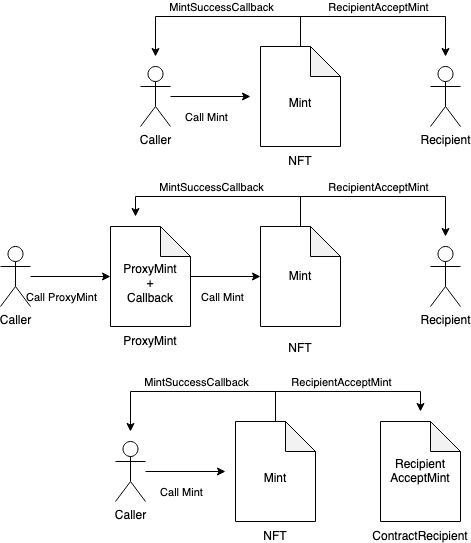

The diagram above was exported from draw.io. Its source (the exported page's mxGraphModel, read from the mxfile embedded in the PNG):
<mxGraphModel dx="946" dy="536" grid="1" gridSize="10" guides="1" tooltips="1" connect="1" arrows="1" fold="1" page="1" pageScale="1" pageWidth="827" pageHeight="1169" math="0" shadow="0">
  <root>
    <mxCell id="0" />
    <mxCell id="1" parent="0" />
    <mxCell id="Vq8uGbT1S2BEgBu5wa5M-5" style="edgeStyle=orthogonalEdgeStyle;rounded=0;orthogonalLoop=1;jettySize=auto;html=1;" edge="1" parent="1" source="Vq8uGbT1S2BEgBu5wa5M-1">
      <mxGeometry relative="1" as="geometry">
        <mxPoint x="350" y="300" as="targetPoint" />
      </mxGeometry>
    </mxCell>
    <mxCell id="Vq8uGbT1S2BEgBu5wa5M-10" value="Call Mint" style="edgeLabel;html=1;align=center;verticalAlign=middle;resizable=0;points=[];" vertex="1" connectable="0" parent="Vq8uGbT1S2BEgBu5wa5M-5">
      <mxGeometry x="-0.125" y="-4" relative="1" as="geometry">
        <mxPoint y="16" as="offset" />
      </mxGeometry>
    </mxCell>
    <mxCell id="Vq8uGbT1S2BEgBu5wa5M-1" value="Caller" style="shape=umlActor;verticalLabelPosition=bottom;verticalAlign=top;html=1;outlineConnect=0;" vertex="1" parent="1">
      <mxGeometry x="240" y="270" width="30" height="60" as="geometry" />
    </mxCell>
    <mxCell id="Vq8uGbT1S2BEgBu5wa5M-2" value="Recipient" style="shape=umlActor;verticalLabelPosition=bottom;verticalAlign=top;html=1;outlineConnect=0;" vertex="1" parent="1">
      <mxGeometry x="530" y="270" width="30" height="60" as="geometry" />
    </mxCell>
    <mxCell id="Vq8uGbT1S2BEgBu5wa5M-8" style="edgeStyle=orthogonalEdgeStyle;rounded=0;orthogonalLoop=1;jettySize=auto;html=1;" edge="1" parent="1" source="Vq8uGbT1S2BEgBu5wa5M-3">
      <mxGeometry relative="1" as="geometry">
        <mxPoint x="255" y="260" as="targetPoint" />
        <Array as="points">
          <mxPoint x="400" y="220" />
          <mxPoint x="255" y="220" />
        </Array>
      </mxGeometry>
    </mxCell>
    <mxCell id="Vq8uGbT1S2BEgBu5wa5M-11" value="MintSuccessCallback" style="edgeLabel;html=1;align=center;verticalAlign=middle;resizable=0;points=[];" vertex="1" connectable="0" parent="Vq8uGbT1S2BEgBu5wa5M-8">
      <mxGeometry x="0.1256" y="3" relative="1" as="geometry">
        <mxPoint x="11" y="-13" as="offset" />
      </mxGeometry>
    </mxCell>
    <mxCell id="Vq8uGbT1S2BEgBu5wa5M-9" style="edgeStyle=orthogonalEdgeStyle;rounded=0;orthogonalLoop=1;jettySize=auto;html=1;exitX=0.5;exitY=0;exitDx=0;exitDy=0;exitPerimeter=0;" edge="1" parent="1" source="Vq8uGbT1S2BEgBu5wa5M-3">
      <mxGeometry relative="1" as="geometry">
        <mxPoint x="545" y="260" as="targetPoint" />
        <Array as="points">
          <mxPoint x="400" y="220" />
          <mxPoint x="545" y="220" />
        </Array>
      </mxGeometry>
    </mxCell>
    <mxCell id="Vq8uGbT1S2BEgBu5wa5M-12" value="RecipientAcceptMint" style="edgeLabel;html=1;align=center;verticalAlign=middle;resizable=0;points=[];" vertex="1" connectable="0" parent="Vq8uGbT1S2BEgBu5wa5M-9">
      <mxGeometry x="-0.0047" y="2" relative="1" as="geometry">
        <mxPoint y="-8" as="offset" />
      </mxGeometry>
    </mxCell>
    <mxCell id="Vq8uGbT1S2BEgBu5wa5M-3" value="&lt;div&gt;&lt;br&gt;&lt;/div&gt;&lt;div&gt;&lt;br&gt;&lt;/div&gt;&lt;div&gt;&lt;br&gt;&lt;/div&gt;&lt;div&gt;&lt;br&gt;&lt;/div&gt;&lt;div&gt;&lt;br&gt;&lt;/div&gt;Mint&lt;div&gt;&lt;br&gt;&lt;/div&gt;&lt;div&gt;&lt;br&gt;&lt;/div&gt;&lt;div&gt;&lt;br&gt;&lt;/div&gt;&lt;div&gt;NFT&lt;br&gt;&lt;/div&gt;" style="shape=note;whiteSpace=wrap;html=1;backgroundOutline=1;darkOpacity=0.05;" vertex="1" parent="1">
      <mxGeometry x="360" y="250" width="80" height="100" as="geometry" />
    </mxCell>
    <mxCell id="Vq8uGbT1S2BEgBu5wa5M-24" style="edgeStyle=orthogonalEdgeStyle;rounded=0;orthogonalLoop=1;jettySize=auto;html=1;entryX=0;entryY=0.5;entryDx=0;entryDy=0;entryPerimeter=0;fontColor=#000000;" edge="1" parent="1" source="Vq8uGbT1S2BEgBu5wa5M-15" target="Vq8uGbT1S2BEgBu5wa5M-23">
      <mxGeometry relative="1" as="geometry" />
    </mxCell>
    <mxCell id="Vq8uGbT1S2BEgBu5wa5M-26" value="Call ProxyMint" style="edgeLabel;html=1;align=center;verticalAlign=middle;resizable=0;points=[];fontColor=#000000;" vertex="1" connectable="0" parent="Vq8uGbT1S2BEgBu5wa5M-24">
      <mxGeometry x="-0.325" relative="1" as="geometry">
        <mxPoint x="3" y="20" as="offset" />
      </mxGeometry>
    </mxCell>
    <mxCell id="Vq8uGbT1S2BEgBu5wa5M-15" value="Caller" style="shape=umlActor;verticalLabelPosition=bottom;verticalAlign=top;html=1;outlineConnect=0;" vertex="1" parent="1">
      <mxGeometry x="100" y="450" width="30" height="60" as="geometry" />
    </mxCell>
    <mxCell id="Vq8uGbT1S2BEgBu5wa5M-16" value="Recipient" style="shape=umlActor;verticalLabelPosition=bottom;verticalAlign=top;html=1;outlineConnect=0;" vertex="1" parent="1">
      <mxGeometry x="530" y="450" width="30" height="60" as="geometry" />
    </mxCell>
    <mxCell id="Vq8uGbT1S2BEgBu5wa5M-19" style="edgeStyle=orthogonalEdgeStyle;rounded=0;orthogonalLoop=1;jettySize=auto;html=1;exitX=0.5;exitY=0;exitDx=0;exitDy=0;exitPerimeter=0;" edge="1" parent="1" source="Vq8uGbT1S2BEgBu5wa5M-21">
      <mxGeometry relative="1" as="geometry">
        <mxPoint x="545" y="440" as="targetPoint" />
        <Array as="points">
          <mxPoint x="400" y="400" />
          <mxPoint x="545" y="400" />
        </Array>
      </mxGeometry>
    </mxCell>
    <mxCell id="Vq8uGbT1S2BEgBu5wa5M-20" value="RecipientAcceptMint" style="edgeLabel;html=1;align=center;verticalAlign=middle;resizable=0;points=[];" vertex="1" connectable="0" parent="Vq8uGbT1S2BEgBu5wa5M-19">
      <mxGeometry x="-0.0047" y="2" relative="1" as="geometry">
        <mxPoint y="-8" as="offset" />
      </mxGeometry>
    </mxCell>
    <mxCell id="Vq8uGbT1S2BEgBu5wa5M-29" style="edgeStyle=orthogonalEdgeStyle;rounded=0;orthogonalLoop=1;jettySize=auto;html=1;fontColor=#000000;" edge="1" parent="1">
      <mxGeometry relative="1" as="geometry">
        <mxPoint x="400" y="420" as="sourcePoint" />
        <mxPoint x="235" y="420" as="targetPoint" />
        <Array as="points">
          <mxPoint x="400" y="400" />
          <mxPoint x="235" y="400" />
        </Array>
      </mxGeometry>
    </mxCell>
    <mxCell id="Vq8uGbT1S2BEgBu5wa5M-31" value="MintSuccessCallback" style="edgeLabel;html=1;align=center;verticalAlign=middle;resizable=0;points=[];fontColor=#000000;" vertex="1" connectable="0" parent="Vq8uGbT1S2BEgBu5wa5M-29">
      <mxGeometry x="0.2098" y="1" relative="1" as="geometry">
        <mxPoint x="14" y="-11" as="offset" />
      </mxGeometry>
    </mxCell>
    <mxCell id="Vq8uGbT1S2BEgBu5wa5M-21" value="&lt;div&gt;&lt;br&gt;&lt;/div&gt;&lt;div&gt;&lt;br&gt;&lt;/div&gt;&lt;div&gt;&lt;br&gt;&lt;/div&gt;&lt;div&gt;&lt;br&gt;&lt;/div&gt;&lt;div&gt;&lt;br&gt;&lt;/div&gt;&lt;div&gt;Mint&lt;br&gt;&lt;/div&gt;&lt;div&gt;&lt;br&gt;&lt;/div&gt;&lt;div&gt;&lt;br&gt;&lt;/div&gt;&lt;div&gt;&lt;br&gt;&lt;/div&gt;&lt;div&gt;&lt;br&gt;&lt;/div&gt;&lt;div&gt;NFT&lt;br&gt;&lt;/div&gt;" style="shape=note;whiteSpace=wrap;html=1;backgroundOutline=1;darkOpacity=0.05;" vertex="1" parent="1">
      <mxGeometry x="360" y="430" width="80" height="100" as="geometry" />
    </mxCell>
    <mxCell id="Vq8uGbT1S2BEgBu5wa5M-25" style="edgeStyle=orthogonalEdgeStyle;rounded=0;orthogonalLoop=1;jettySize=auto;html=1;entryX=0;entryY=0.5;entryDx=0;entryDy=0;entryPerimeter=0;fontColor=#000000;" edge="1" parent="1" source="Vq8uGbT1S2BEgBu5wa5M-23" target="Vq8uGbT1S2BEgBu5wa5M-21">
      <mxGeometry relative="1" as="geometry" />
    </mxCell>
    <mxCell id="Vq8uGbT1S2BEgBu5wa5M-27" value="Call Mint" style="edgeLabel;html=1;align=center;verticalAlign=middle;resizable=0;points=[];fontColor=#000000;" vertex="1" connectable="0" parent="Vq8uGbT1S2BEgBu5wa5M-25">
      <mxGeometry x="-0.1143" y="-2" relative="1" as="geometry">
        <mxPoint y="18" as="offset" />
      </mxGeometry>
    </mxCell>
    <mxCell id="Vq8uGbT1S2BEgBu5wa5M-23" value="&lt;div&gt;&lt;br&gt;&lt;/div&gt;&lt;div&gt;&lt;br&gt;&lt;/div&gt;&lt;div&gt;&lt;br&gt;&lt;/div&gt;&lt;div&gt;&lt;br&gt;&lt;/div&gt;&lt;div&gt;ProxyMint&lt;br&gt;+&lt;br&gt;Callback&lt;/div&gt;&lt;div&gt;&lt;br&gt;&lt;/div&gt;&lt;div&gt;&lt;br&gt;&lt;/div&gt;&lt;div&gt;ProxyMint&lt;/div&gt;" style="shape=note;whiteSpace=wrap;html=1;backgroundOutline=1;darkOpacity=0.05;" vertex="1" parent="1">
      <mxGeometry x="210" y="430" width="80" height="100" as="geometry" />
    </mxCell>
    <mxCell id="Vq8uGbT1S2BEgBu5wa5M-32" style="edgeStyle=orthogonalEdgeStyle;rounded=0;orthogonalLoop=1;jettySize=auto;html=1;" edge="1" parent="1" source="Vq8uGbT1S2BEgBu5wa5M-34">
      <mxGeometry relative="1" as="geometry">
        <mxPoint x="325" y="675" as="targetPoint" />
      </mxGeometry>
    </mxCell>
    <mxCell id="Vq8uGbT1S2BEgBu5wa5M-33" value="Call Mint" style="edgeLabel;html=1;align=center;verticalAlign=middle;resizable=0;points=[];" vertex="1" connectable="0" parent="Vq8uGbT1S2BEgBu5wa5M-32">
      <mxGeometry x="-0.125" y="-4" relative="1" as="geometry">
        <mxPoint y="16" as="offset" />
      </mxGeometry>
    </mxCell>
    <mxCell id="Vq8uGbT1S2BEgBu5wa5M-34" value="Caller" style="shape=umlActor;verticalLabelPosition=bottom;verticalAlign=top;html=1;outlineConnect=0;" vertex="1" parent="1">
      <mxGeometry x="215" y="645" width="30" height="60" as="geometry" />
    </mxCell>
    <mxCell id="Vq8uGbT1S2BEgBu5wa5M-36" style="edgeStyle=orthogonalEdgeStyle;rounded=0;orthogonalLoop=1;jettySize=auto;html=1;" edge="1" parent="1" source="Vq8uGbT1S2BEgBu5wa5M-40">
      <mxGeometry relative="1" as="geometry">
        <mxPoint x="230" y="635" as="targetPoint" />
        <Array as="points">
          <mxPoint x="375" y="595" />
          <mxPoint x="230" y="595" />
        </Array>
      </mxGeometry>
    </mxCell>
    <mxCell id="Vq8uGbT1S2BEgBu5wa5M-37" value="MintSuccessCallback" style="edgeLabel;html=1;align=center;verticalAlign=middle;resizable=0;points=[];" vertex="1" connectable="0" parent="Vq8uGbT1S2BEgBu5wa5M-36">
      <mxGeometry x="0.1256" y="3" relative="1" as="geometry">
        <mxPoint x="11" y="-13" as="offset" />
      </mxGeometry>
    </mxCell>
    <mxCell id="Vq8uGbT1S2BEgBu5wa5M-42" style="edgeStyle=orthogonalEdgeStyle;rounded=0;orthogonalLoop=1;jettySize=auto;html=1;exitX=0.5;exitY=0;exitDx=0;exitDy=0;exitPerimeter=0;fontColor=#000000;" edge="1" parent="1" source="Vq8uGbT1S2BEgBu5wa5M-40">
      <mxGeometry relative="1" as="geometry">
        <mxPoint x="520" y="615" as="targetPoint" />
        <Array as="points">
          <mxPoint x="375" y="595" />
          <mxPoint x="520" y="595" />
        </Array>
      </mxGeometry>
    </mxCell>
    <mxCell id="Vq8uGbT1S2BEgBu5wa5M-44" value="RecipientAcceptMint&lt;br&gt;" style="edgeLabel;html=1;align=center;verticalAlign=middle;resizable=0;points=[];fontColor=#000000;" vertex="1" connectable="0" parent="Vq8uGbT1S2BEgBu5wa5M-42">
      <mxGeometry x="-0.0256" y="1" relative="1" as="geometry">
        <mxPoint y="-9" as="offset" />
      </mxGeometry>
    </mxCell>
    <mxCell id="Vq8uGbT1S2BEgBu5wa5M-40" value="&lt;div&gt;&lt;br&gt;&lt;/div&gt;&lt;div&gt;&lt;br&gt;&lt;/div&gt;&lt;div&gt;&lt;br&gt;&lt;/div&gt;&lt;div&gt;&lt;br&gt;&lt;/div&gt;&lt;div&gt;&lt;br&gt;&lt;/div&gt;Mint&lt;div&gt;&lt;br&gt;&lt;/div&gt;&lt;div&gt;&lt;br&gt;&lt;/div&gt;&lt;div&gt;&lt;br&gt;&lt;/div&gt;&lt;div&gt;NFT&lt;br&gt;&lt;/div&gt;" style="shape=note;whiteSpace=wrap;html=1;backgroundOutline=1;darkOpacity=0.05;" vertex="1" parent="1">
      <mxGeometry x="335" y="625" width="80" height="100" as="geometry" />
    </mxCell>
    <mxCell id="Vq8uGbT1S2BEgBu5wa5M-41" value="&lt;div&gt;&lt;br&gt;&lt;/div&gt;&lt;div&gt;&lt;br&gt;&lt;/div&gt;&lt;div&gt;&lt;br&gt;&lt;/div&gt;&lt;div&gt;&lt;br&gt;&lt;/div&gt;&lt;div&gt;Recipient&lt;br&gt;&lt;div&gt;AcceptMint&lt;/div&gt;&lt;div&gt;&lt;br&gt;&lt;/div&gt;&lt;div&gt;&lt;br&gt;&lt;/div&gt;&lt;div&gt;&lt;br&gt;&lt;/div&gt;&lt;div&gt;ContractRecipient&lt;br&gt;&lt;/div&gt;&lt;/div&gt;" style="shape=note;whiteSpace=wrap;html=1;backgroundOutline=1;darkOpacity=0.05;" vertex="1" parent="1">
      <mxGeometry x="480" y="625" width="80" height="100" as="geometry" />
    </mxCell>
  </root>
</mxGraphModel>